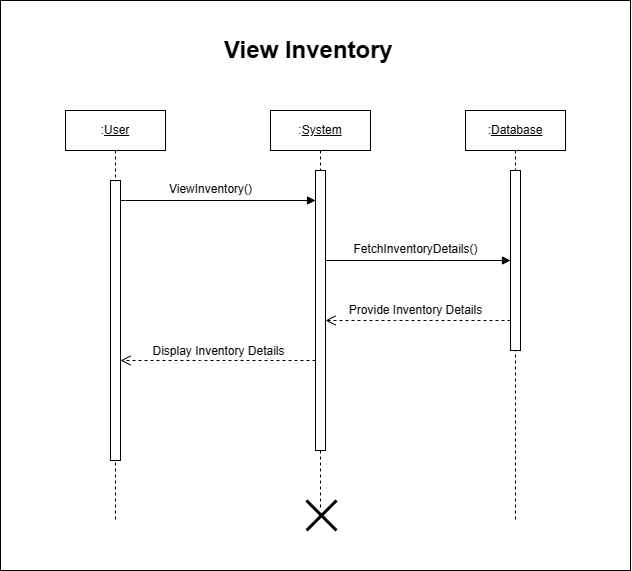

The diagram above was exported from draw.io. Its source (the exported page's mxGraphModel, read from the mxfile embedded in the PNG):
<mxGraphModel dx="1400" dy="650" grid="1" gridSize="10" guides="1" tooltips="1" connect="1" arrows="1" fold="1" page="1" pageScale="1" pageWidth="850" pageHeight="1100" math="0" shadow="0">
  <root>
    <mxCell id="0" />
    <mxCell id="1" parent="0" />
    <mxCell id="3FswAD6ljbJh1jOoxA9l-41" value="" style="rounded=0;whiteSpace=wrap;html=1;" vertex="1" parent="1">
      <mxGeometry x="230" y="80" width="630" height="570" as="geometry" />
    </mxCell>
    <mxCell id="LzGs-ZJS6S17bGGmqfmS-1" value=":&lt;u&gt;User&lt;/u&gt;" style="shape=umlLifeline;perimeter=lifelinePerimeter;whiteSpace=wrap;html=1;container=1;dropTarget=0;collapsible=0;recursiveResize=0;outlineConnect=0;portConstraint=eastwest;newEdgeStyle={&quot;edgeStyle&quot;:&quot;elbowEdgeStyle&quot;,&quot;elbow&quot;:&quot;vertical&quot;,&quot;curved&quot;:0,&quot;rounded&quot;:0};" vertex="1" parent="1">
      <mxGeometry x="295" y="190" width="100" height="410" as="geometry" />
    </mxCell>
    <mxCell id="LzGs-ZJS6S17bGGmqfmS-2" value="" style="html=1;points=[];perimeter=orthogonalPerimeter;outlineConnect=0;targetShapes=umlLifeline;portConstraint=eastwest;newEdgeStyle={&quot;edgeStyle&quot;:&quot;elbowEdgeStyle&quot;,&quot;elbow&quot;:&quot;vertical&quot;,&quot;curved&quot;:0,&quot;rounded&quot;:0};" vertex="1" parent="LzGs-ZJS6S17bGGmqfmS-1">
      <mxGeometry x="45" y="70" width="10" height="280" as="geometry" />
    </mxCell>
    <mxCell id="LzGs-ZJS6S17bGGmqfmS-3" value=":&lt;u&gt;System&lt;/u&gt;" style="shape=umlLifeline;perimeter=lifelinePerimeter;whiteSpace=wrap;html=1;container=1;dropTarget=0;collapsible=0;recursiveResize=0;outlineConnect=0;portConstraint=eastwest;newEdgeStyle={&quot;edgeStyle&quot;:&quot;elbowEdgeStyle&quot;,&quot;elbow&quot;:&quot;vertical&quot;,&quot;curved&quot;:0,&quot;rounded&quot;:0};" vertex="1" parent="1">
      <mxGeometry x="500" y="190" width="100" height="400" as="geometry" />
    </mxCell>
    <mxCell id="LzGs-ZJS6S17bGGmqfmS-4" value="" style="html=1;points=[];perimeter=orthogonalPerimeter;outlineConnect=0;targetShapes=umlLifeline;portConstraint=eastwest;newEdgeStyle={&quot;edgeStyle&quot;:&quot;elbowEdgeStyle&quot;,&quot;elbow&quot;:&quot;vertical&quot;,&quot;curved&quot;:0,&quot;rounded&quot;:0};" vertex="1" parent="LzGs-ZJS6S17bGGmqfmS-3">
      <mxGeometry x="45" y="60" width="10" height="280" as="geometry" />
    </mxCell>
    <mxCell id="LzGs-ZJS6S17bGGmqfmS-5" value="" style="shape=umlDestroy;whiteSpace=wrap;html=1;strokeWidth=3;targetShapes=umlLifeline;" vertex="1" parent="LzGs-ZJS6S17bGGmqfmS-3">
      <mxGeometry x="36" y="390" width="30" height="30" as="geometry" />
    </mxCell>
    <mxCell id="LzGs-ZJS6S17bGGmqfmS-6" value=":&lt;u&gt;Database&lt;/u&gt;" style="shape=umlLifeline;perimeter=lifelinePerimeter;whiteSpace=wrap;html=1;container=1;dropTarget=0;collapsible=0;recursiveResize=0;outlineConnect=0;portConstraint=eastwest;newEdgeStyle={&quot;edgeStyle&quot;:&quot;elbowEdgeStyle&quot;,&quot;elbow&quot;:&quot;vertical&quot;,&quot;curved&quot;:0,&quot;rounded&quot;:0};" vertex="1" parent="1">
      <mxGeometry x="695" y="190" width="100" height="410" as="geometry" />
    </mxCell>
    <mxCell id="LzGs-ZJS6S17bGGmqfmS-7" value="" style="html=1;points=[];perimeter=orthogonalPerimeter;outlineConnect=0;targetShapes=umlLifeline;portConstraint=eastwest;newEdgeStyle={&quot;edgeStyle&quot;:&quot;elbowEdgeStyle&quot;,&quot;elbow&quot;:&quot;vertical&quot;,&quot;curved&quot;:0,&quot;rounded&quot;:0};" vertex="1" parent="LzGs-ZJS6S17bGGmqfmS-6">
      <mxGeometry x="45" y="60" width="10" height="180" as="geometry" />
    </mxCell>
    <mxCell id="LzGs-ZJS6S17bGGmqfmS-8" value="" style="html=1;verticalAlign=bottom;endArrow=block;edgeStyle=elbowEdgeStyle;elbow=vertical;curved=0;rounded=0;" edge="1" parent="1" source="LzGs-ZJS6S17bGGmqfmS-2" target="LzGs-ZJS6S17bGGmqfmS-4">
      <mxGeometry width="80" relative="1" as="geometry">
        <mxPoint x="355" y="280" as="sourcePoint" />
        <mxPoint x="425" y="280" as="targetPoint" />
        <Array as="points">
          <mxPoint x="355" y="280" />
        </Array>
      </mxGeometry>
    </mxCell>
    <mxCell id="LzGs-ZJS6S17bGGmqfmS-9" value="ViewInventory()" style="text;html=1;align=center;verticalAlign=middle;resizable=0;points=[];autosize=1;strokeColor=none;fillColor=none;" vertex="1" parent="1">
      <mxGeometry x="385" y="254" width="110" height="30" as="geometry" />
    </mxCell>
    <mxCell id="LzGs-ZJS6S17bGGmqfmS-10" value="" style="html=1;verticalAlign=bottom;endArrow=block;edgeStyle=elbowEdgeStyle;elbow=vertical;curved=0;rounded=0;" edge="1" parent="1" target="LzGs-ZJS6S17bGGmqfmS-7">
      <mxGeometry width="80" relative="1" as="geometry">
        <mxPoint x="555" y="340" as="sourcePoint" />
        <mxPoint x="633" y="300.1999999999998" as="targetPoint" />
        <Array as="points">
          <mxPoint x="665" y="340" />
        </Array>
      </mxGeometry>
    </mxCell>
    <mxCell id="LzGs-ZJS6S17bGGmqfmS-11" value="FetchInventoryDetails()" style="text;html=1;align=center;verticalAlign=middle;resizable=0;points=[];autosize=1;strokeColor=none;fillColor=none;" vertex="1" parent="1">
      <mxGeometry x="570" y="314" width="150" height="30" as="geometry" />
    </mxCell>
    <mxCell id="LzGs-ZJS6S17bGGmqfmS-12" value="Provide Inventory Details" style="text;html=1;align=center;verticalAlign=middle;resizable=0;points=[];autosize=1;strokeColor=none;fillColor=none;" vertex="1" parent="1">
      <mxGeometry x="565" y="375" width="160" height="30" as="geometry" />
    </mxCell>
    <mxCell id="LzGs-ZJS6S17bGGmqfmS-13" value="" style="html=1;verticalAlign=bottom;endArrow=open;dashed=1;endSize=8;edgeStyle=elbowEdgeStyle;elbow=vertical;curved=0;rounded=0;" edge="1" parent="1" source="LzGs-ZJS6S17bGGmqfmS-7">
      <mxGeometry relative="1" as="geometry">
        <mxPoint x="735.25" y="430" as="sourcePoint" />
        <mxPoint x="555" y="400" as="targetPoint" />
        <Array as="points">
          <mxPoint x="625" y="400" />
        </Array>
      </mxGeometry>
    </mxCell>
    <mxCell id="LzGs-ZJS6S17bGGmqfmS-14" value="Display Inventory Details" style="text;html=1;align=center;verticalAlign=middle;resizable=0;points=[];autosize=1;strokeColor=none;fillColor=none;" vertex="1" parent="1">
      <mxGeometry x="368" y="416" width="160" height="30" as="geometry" />
    </mxCell>
    <mxCell id="LzGs-ZJS6S17bGGmqfmS-15" value="" style="html=1;verticalAlign=bottom;endArrow=open;dashed=1;endSize=8;edgeStyle=elbowEdgeStyle;elbow=vertical;curved=0;rounded=0;" edge="1" parent="1" target="LzGs-ZJS6S17bGGmqfmS-2">
      <mxGeometry relative="1" as="geometry">
        <mxPoint x="545" y="440" as="sourcePoint" />
        <mxPoint x="360" y="440" as="targetPoint" />
        <Array as="points">
          <mxPoint x="430" y="440" />
        </Array>
      </mxGeometry>
    </mxCell>
    <mxCell id="LzGs-ZJS6S17bGGmqfmS-16" value="&lt;h1&gt;View Inventory&amp;nbsp;&lt;/h1&gt;" style="text;html=1;strokeColor=none;fillColor=none;spacing=5;spacingTop=-20;whiteSpace=wrap;overflow=hidden;rounded=0;" vertex="1" parent="1">
      <mxGeometry x="449" y="110" width="202" height="50" as="geometry" />
    </mxCell>
  </root>
</mxGraphModel>